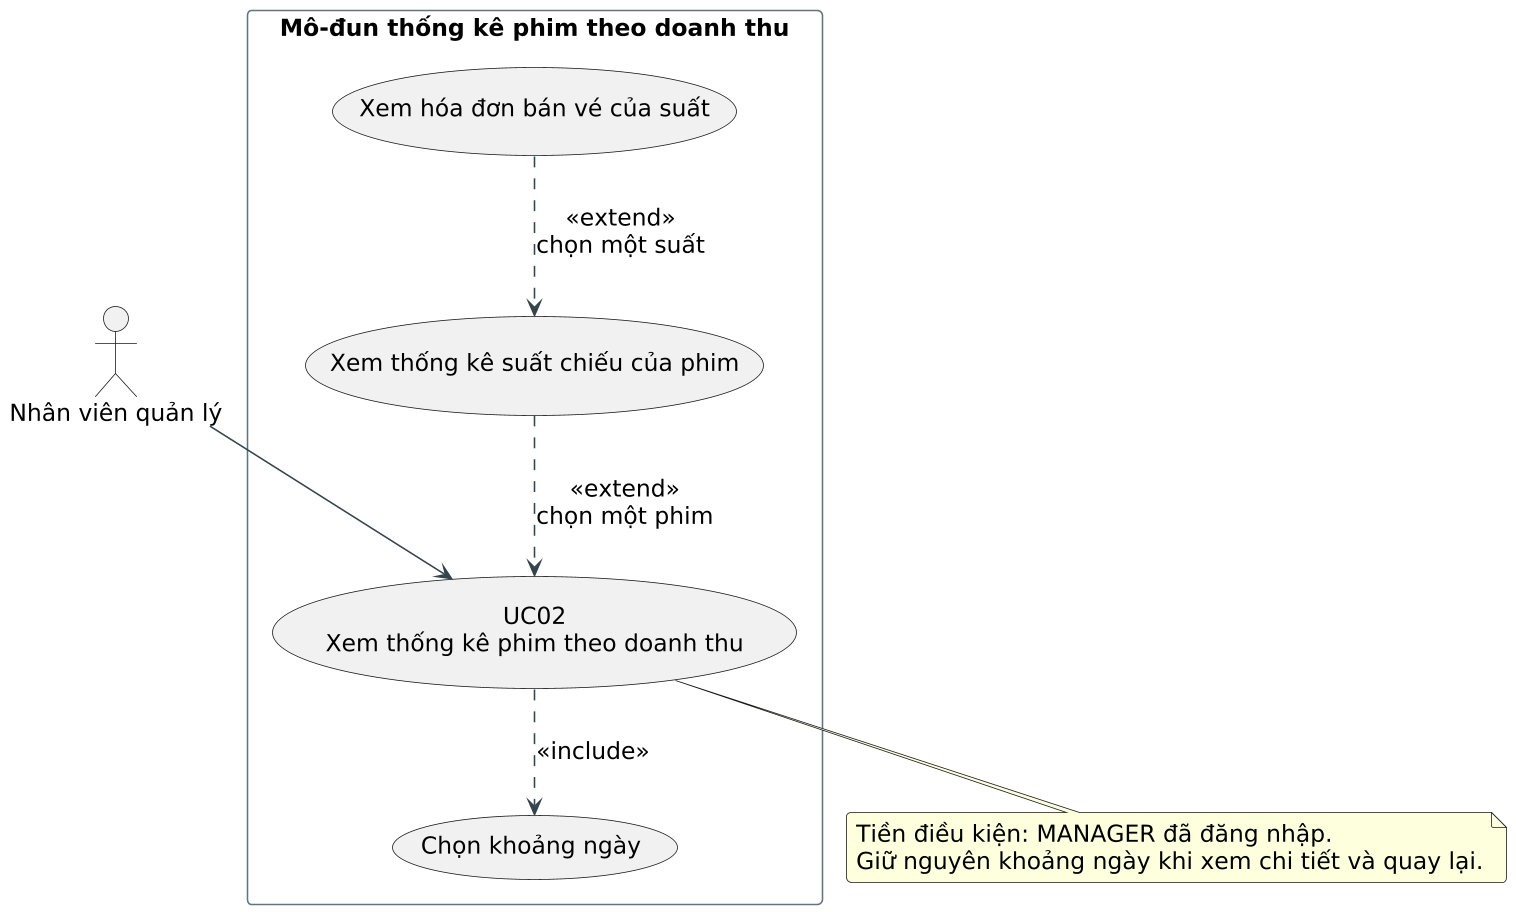

The diagram above was rendered by PlantUML. Its source (embedded in the PNG):
@startuml 01b-revenue-use-case
skinparam defaultFontName DejaVu Sans
skinparam defaultFontSize 15
skinparam shadowing false
skinparam backgroundColor white
skinparam ArrowColor #33444C
skinparam classBackgroundColor #F8FBFB
skinparam classBorderColor #335D64
skinparam packageBorderColor #60757D
skinparam roundcorner 6
skinparam dpi 150
skinparam maxMessageSize 180
hide empty members
top to bottom direction
actor "Nhân viên quản lý" as M
rectangle "Mô-đun thống kê phim theo doanh thu" {
 usecase "UC02\nXem thống kê phim theo doanh thu" as R
 usecase "Chọn khoảng ngày" as D
 usecase "Xem thống kê suất chiếu của phim" as S
 usecase "Xem hóa đơn bán vé của suất" as I
}
M --> R
R ..> D : <<include>>
S ..> R : <<extend>>\nchọn một phim
I ..> S : <<extend>>\nchọn một suất
note bottom of R
Tiền điều kiện: MANAGER đã đăng nhập.
Giữ nguyên khoảng ngày khi xem chi tiết và quay lại.
end note
@enduml